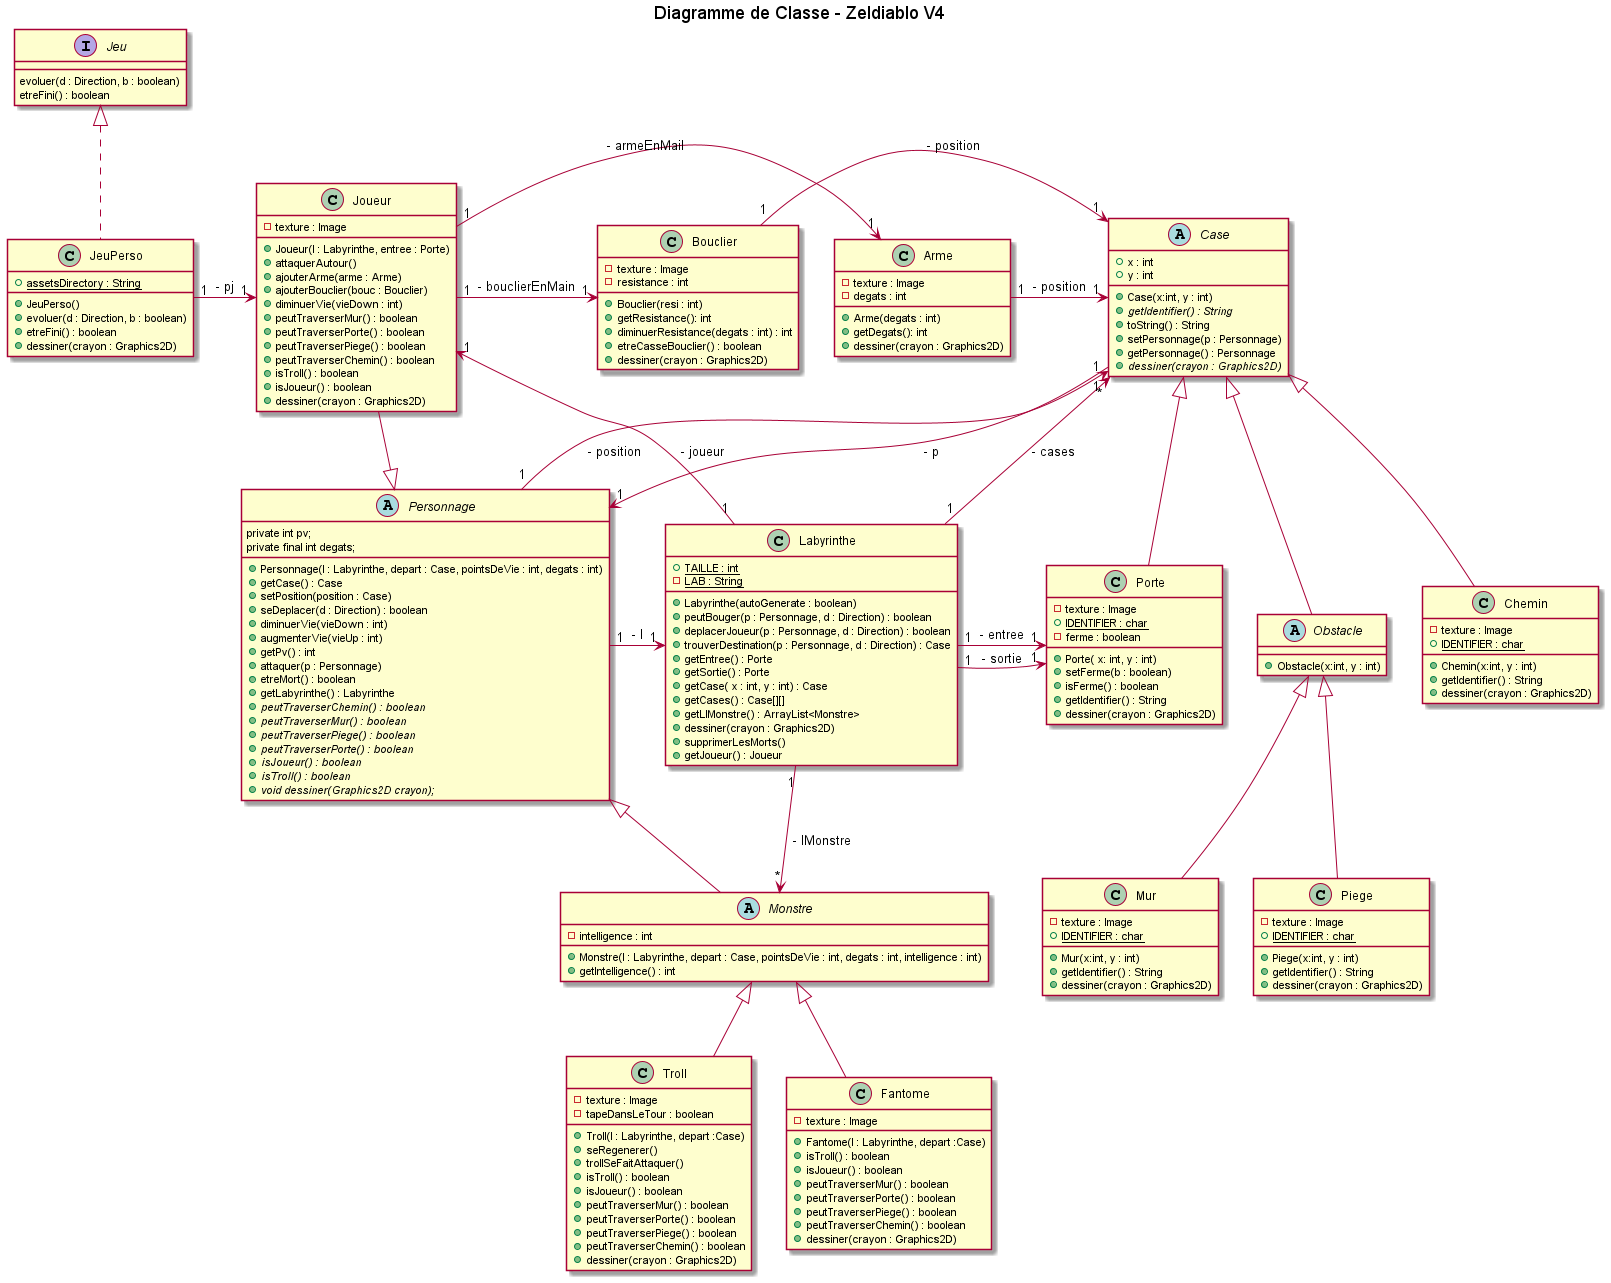

The diagram above was rendered by PlantUML. Its source (embedded in the PNG):
@startuml

title Diagramme de Classe - Zeldiablo V4

class JeuPerso implements Jeu{
    + {static} assetsDirectory : String
    + JeuPerso()
    + evoluer(d : Direction, b : boolean)
    + etreFini() : boolean
    + dessiner(crayon : Graphics2D)
}

interface Jeu{
    evoluer(d : Direction, b : boolean)
    etreFini() : boolean
}

class Labyrinthe{
        + {static} TAILLE : int
        - {static} LAB : String
        + Labyrinthe(autoGenerate : boolean)
        + peutBouger(p : Personnage, d : Direction) : boolean
        + deplacerJoueur(p : Personnage, d : Direction) : boolean
        + trouverDestination(p : Personnage, d : Direction) : Case
        + getEntree() : Porte
        + getSortie() : Porte
        + getCase( x : int, y : int) : Case
        + getCases() : Case[][]
        +getLlMonstre() : ArrayList<Monstre>
        +dessiner(crayon : Graphics2D)
        + supprimerLesMorts()
        + getJoueur() : Joueur
}

abstract class Personnage{
       private int pv;
       private final int degats;
       + Personnage(l : Labyrinthe, depart : Case, pointsDeVie : int, degats : int)
       +getCase() : Case
       +setPosition(position : Case)
       +seDeplacer(d : Direction) : boolean
       + diminuerVie(vieDown : int)
       + augmenterVie(vieUp : int)
       +getPv() : int
       + attaquer(p : Personnage)
       + etreMort() : boolean
       +getLabyrinthe() : Labyrinthe
       + {abstract}  peutTraverserChemin() : boolean
       + {abstract}  peutTraverserMur() : boolean
       + {abstract}  peutTraverserPiege() : boolean
       + {abstract}  peutTraverserPorte() : boolean
       + {abstract}  isJoueur() : boolean
       + {abstract}  isTroll() : boolean
       + {abstract} void dessiner(Graphics2D crayon);
}

abstract class Monstre extends Personnage{
    - intelligence : int
    + Monstre(l : Labyrinthe, depart : Case, pointsDeVie : int, degats : int, intelligence : int)
    + getIntelligence() : int
}

class Troll extends Monstre{
    - texture : Image
    - tapeDansLeTour : boolean
    +Troll(l : Labyrinthe, depart :Case)
    + seRegenerer()
    +trollSeFaitAttaquer()
    +isTroll() : boolean
    +isJoueur() : boolean
    +peutTraverserMur() : boolean
    +peutTraverserPorte() : boolean
    +peutTraverserPiege() : boolean
    +peutTraverserChemin() : boolean
    +dessiner(crayon : Graphics2D)
}

class Fantome extends Monstre{
    - texture : Image
    +Fantome(l : Labyrinthe, depart :Case)
    +isTroll() : boolean
    +isJoueur() : boolean
    +peutTraverserMur() : boolean
    +peutTraverserPorte() : boolean
    +peutTraverserPiege() : boolean
    +peutTraverserChemin() : boolean
    +dessiner(crayon : Graphics2D)
}


class Joueur extends Personnage{
    - texture : Image
    +Joueur(l : Labyrinthe, entree : Porte)
    +attaquerAutour()
    +ajouterArme(arme : Arme)
    +ajouterBouclier(bouc : Bouclier)
    + diminuerVie(vieDown : int)
    +peutTraverserMur() : boolean
    +peutTraverserPorte() : boolean
    +peutTraverserPiege() : boolean
    +peutTraverserChemin() : boolean
    +isTroll() : boolean
    + isJoueur() : boolean
    +dessiner(crayon : Graphics2D)
}

class Bouclier{
    - texture : Image
    - resistance : int
    +Bouclier(resi : int)
    + getResistance(): int
    + diminuerResistance(degats : int) : int
    + etreCasseBouclier() : boolean
    + dessiner(crayon : Graphics2D)
}

class Arme{
    - texture : Image
    - degats : int
    +Arme(degats : int)
    + getDegats(): int
    + dessiner(crayon : Graphics2D)
}

abstract class Case{
    + x : int
    + y : int
    + Case(x:int, y : int)
    + {abstract} getIdentifier() : String
    + toString() : String
    + setPersonnage(p : Personnage)
    + getPersonnage() : Personnage
    + {abstract} dessiner(crayon : Graphics2D)
}


abstract class Obstacle extends Case{
    + Obstacle(x:int, y : int)
}

class Chemin extends Case{
    - texture : Image
    + {static} IDENTIFIER : char
    + Chemin(x:int, y : int)
    + getIdentifier() : String
    + dessiner(crayon : Graphics2D)
}

class Mur extends Obstacle{
    - texture : Image
    + {static} IDENTIFIER : char
    + Mur(x:int, y : int)
    + getIdentifier() : String
    + dessiner(crayon : Graphics2D)
}

class Piege extends Obstacle{
    - texture : Image
    + {static} IDENTIFIER : char
    + Piege(x:int, y : int)
    + getIdentifier() : String
    + dessiner(crayon : Graphics2D)
}

class Porte extends Case{
    - texture : Image
    + {static} IDENTIFIER : char
    - ferme : boolean
    + Porte( x: int, y : int)
    +setFerme(b : boolean)
    + isFerme() : boolean
    + getIdentifier() : String
    + dessiner(crayon : Graphics2D)
}

JeuPerso "1" -> "1" Joueur: " - pj "
Labyrinthe "1" -> "1" Joueur: " - joueur "
Labyrinthe "1" -> "*" Case: " - cases "
Labyrinthe "1" -> "1" Porte: " - entree "
Labyrinthe "1" -> "1" Porte: " - sortie "
Labyrinthe "1" -> "*" Monstre: " - lMonstre "
Personnage "1" -right-> "1" Case: " - position "
Personnage "1" -> "1" Labyrinthe: " - l "
Joueur "1" -> "1" Bouclier: " - bouclierEnMain "
Joueur "1" -> "1" Arme: " - armeEnMail "
Arme "1" -> "1" Case: " - position "
Bouclier "1" -> "1" Case: " - position "
Case "1" -> "1" Personnage: " - p "

@enduml